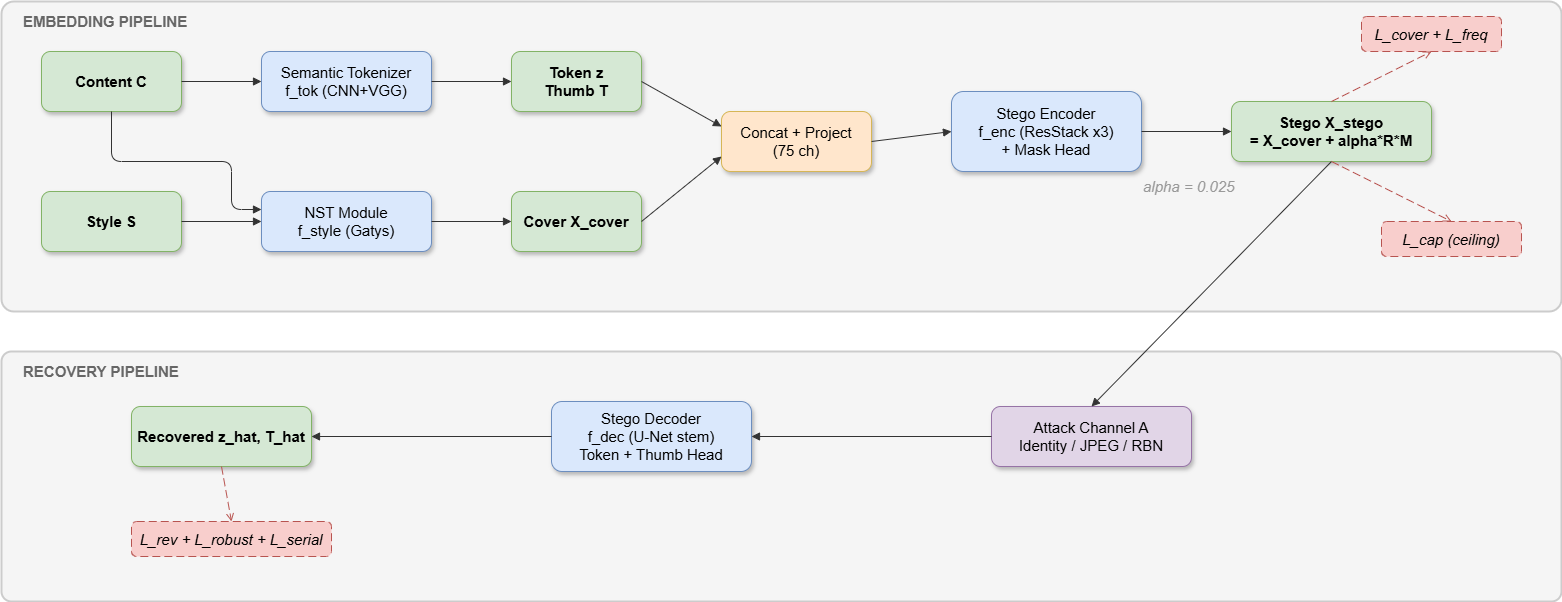

The diagram above was exported from draw.io. Its source (the exported page's mxGraphModel, read from the mxfile embedded in the PNG):
<mxGraphModel dx="288" dy="214" grid="1" gridSize="10" guides="1" tooltips="1" connect="1" arrows="1" fold="1" page="1" pageScale="1" pageWidth="1800" pageHeight="1000" math="0" shadow="0">
  <root>
    <mxCell id="0" />
    <mxCell id="1" parent="0" />
    <mxCell id="lane_embed" value="" style="rounded=1;whiteSpace=wrap;fillColor=#f5f5f5;strokeColor=#cccccc;strokeWidth=2;arcSize=4;fontSize=15;" parent="1" vertex="1">
      <mxGeometry x="20" y="30" width="1560" height="310" as="geometry" />
    </mxCell>
    <mxCell id="lane_embed_label" value="EMBEDDING PIPELINE" style="text;fontSize=15;fontStyle=1;fontColor=#666666;align=left;" parent="1" vertex="1">
      <mxGeometry x="40" y="35" width="200" height="20" as="geometry" />
    </mxCell>
    <mxCell id="lane_recv" value="" style="rounded=1;whiteSpace=wrap;fillColor=#f5f5f5;strokeColor=#cccccc;strokeWidth=2;arcSize=4;fontSize=15;" parent="1" vertex="1">
      <mxGeometry x="20" y="380" width="1560" height="250" as="geometry" />
    </mxCell>
    <mxCell id="lane_recv_label" value="RECOVERY PIPELINE" style="text;fontSize=15;fontStyle=1;fontColor=#666666;align=left;" parent="1" vertex="1">
      <mxGeometry x="40" y="385" width="200" height="20" as="geometry" />
    </mxCell>
    <mxCell id="in_content" value="Content C" style="rounded=1;whiteSpace=wrap;fillColor=#d5e8d4;strokeColor=#82b366;fontSize=15;fontStyle=1;shadow=1;" parent="1" vertex="1">
      <mxGeometry x="60" y="80" width="140" height="60" as="geometry" />
    </mxCell>
    <mxCell id="in_style" value="Style S" style="rounded=1;whiteSpace=wrap;fillColor=#d5e8d4;strokeColor=#82b366;fontSize=15;fontStyle=1;shadow=1;" parent="1" vertex="1">
      <mxGeometry x="60" y="220" width="140" height="60" as="geometry" />
    </mxCell>
    <mxCell id="mod_tok" value="Semantic Tokenizer&#10;f_tok (CNN+VGG)" style="rounded=1;whiteSpace=wrap;fillColor=#dae8fc;strokeColor=#6c8ebf;fontSize=15;shadow=1;" parent="1" vertex="1">
      <mxGeometry x="280" y="80" width="170" height="60" as="geometry" />
    </mxCell>
    <mxCell id="mod_nst" value="NST Module&#10;f_style (Gatys)" style="rounded=1;whiteSpace=wrap;fillColor=#dae8fc;strokeColor=#6c8ebf;fontSize=15;shadow=1;" parent="1" vertex="1">
      <mxGeometry x="280" y="220" width="170" height="60" as="geometry" />
    </mxCell>
    <mxCell id="mid_token" value="Token z&#10;Thumb T" style="rounded=1;whiteSpace=wrap;fillColor=#d5e8d4;strokeColor=#82b366;fontSize=15;fontStyle=1;shadow=1;" parent="1" vertex="1">
      <mxGeometry x="530" y="80" width="130" height="60" as="geometry" />
    </mxCell>
    <mxCell id="mid_cover" value="Cover X_cover" style="rounded=1;whiteSpace=wrap;fillColor=#d5e8d4;strokeColor=#82b366;fontSize=15;fontStyle=1;shadow=1;" parent="1" vertex="1">
      <mxGeometry x="530" y="220" width="130" height="60" as="geometry" />
    </mxCell>
    <mxCell id="mod_fuse" value="Concat + Project&#10;(75 ch)" style="rounded=1;whiteSpace=wrap;fillColor=#ffe6cc;strokeColor=#d6b656;fontSize=15;shadow=1;" parent="1" vertex="1">
      <mxGeometry x="740" y="140" width="150" height="60" as="geometry" />
    </mxCell>
    <mxCell id="mod_enc" value="Stego Encoder&#10;f_enc (ResStack x3)&#10;+ Mask Head" style="rounded=1;whiteSpace=wrap;fillColor=#dae8fc;strokeColor=#6c8ebf;fontSize=15;shadow=1;" parent="1" vertex="1">
      <mxGeometry x="970" y="120" width="190" height="80" as="geometry" />
    </mxCell>
    <mxCell id="out_stego" value="Stego X_stego&#10;= X_cover + alpha*R*M" style="rounded=1;whiteSpace=wrap;fillColor=#d5e8d4;strokeColor=#82b366;fontSize=15;fontStyle=1;shadow=1;" parent="1" vertex="1">
      <mxGeometry x="1250" y="130" width="200" height="60" as="geometry" />
    </mxCell>
    <mxCell id="mod_attack" value="Attack Channel A&#10;Identity / JPEG / RBN" style="rounded=1;whiteSpace=wrap;fillColor=#e1d5e7;strokeColor=#9673a6;fontSize=15;shadow=1;" parent="1" vertex="1">
      <mxGeometry x="1010" y="435" width="200" height="60" as="geometry" />
    </mxCell>
    <mxCell id="mod_dec" value="Stego Decoder&#10;f_dec (U-Net stem)&#10;Token + Thumb Head" style="rounded=1;whiteSpace=wrap;fillColor=#dae8fc;strokeColor=#6c8ebf;fontSize=15;shadow=1;" parent="1" vertex="1">
      <mxGeometry x="570" y="430" width="200" height="70" as="geometry" />
    </mxCell>
    <mxCell id="out_recv" value="Recovered z_hat, T_hat" style="rounded=1;whiteSpace=wrap;fillColor=#d5e8d4;strokeColor=#82b366;fontSize=15;fontStyle=1;shadow=1;" parent="1" vertex="1">
      <mxGeometry x="150" y="435" width="180" height="60" as="geometry" />
    </mxCell>
    <mxCell id="loss_cover" value="L_cover + L_freq" style="rounded=1;whiteSpace=wrap;fillColor=#f8cecc;strokeColor=#b85450;dashed=1;dashPattern=8 4;fontSize=15;fontStyle=2;" parent="1" vertex="1">
      <mxGeometry x="1380" y="45" width="140" height="35" as="geometry" />
    </mxCell>
    <mxCell id="loss_cap" value="L_cap (ceiling)" style="rounded=1;whiteSpace=wrap;fillColor=#f8cecc;strokeColor=#b85450;dashed=1;dashPattern=8 4;fontSize=15;fontStyle=2;" parent="1" vertex="1">
      <mxGeometry x="1400" y="250" width="140" height="35" as="geometry" />
    </mxCell>
    <mxCell id="loss_rev" value="L_rev + L_robust + L_serial" style="rounded=1;whiteSpace=wrap;fillColor=#f8cecc;strokeColor=#b85450;dashed=1;dashPattern=8 4;fontSize=15;fontStyle=2;" parent="1" vertex="1">
      <mxGeometry x="150" y="550" width="200" height="35" as="geometry" />
    </mxCell>
    <mxCell id="a1" style="rounded=1;orthogonalLoop=1;strokeColor=#333333;endArrow=block;endFill=1;exitX=1;exitY=0.5;entryX=0;entryY=0.5;fontSize=15;" parent="1" source="in_content" target="mod_tok" edge="1">
      <mxGeometry relative="1" as="geometry" />
    </mxCell>
    <mxCell id="a2" style="rounded=1;orthogonalLoop=1;strokeColor=#333333;endArrow=block;endFill=1;exitX=1;exitY=0.5;entryX=0;entryY=0.5;fontSize=15;" parent="1" source="in_style" target="mod_nst" edge="1">
      <mxGeometry relative="1" as="geometry" />
    </mxCell>
    <mxCell id="a2b" style="rounded=1;orthogonalLoop=1;strokeColor=#333333;endArrow=block;endFill=1;exitX=0.5;exitY=1;entryX=0;entryY=0.3;fontSize=15;" parent="1" source="in_content" target="mod_nst" edge="1">
      <mxGeometry relative="1" as="geometry">
        <Array as="points">
          <mxPoint x="130" y="190" />
          <mxPoint x="250" y="190" />
          <mxPoint x="250" y="238" />
        </Array>
      </mxGeometry>
    </mxCell>
    <mxCell id="a3" style="rounded=1;orthogonalLoop=1;strokeColor=#333333;endArrow=block;endFill=1;exitX=1;exitY=0.5;entryX=0;entryY=0.5;fontSize=15;" parent="1" source="mod_tok" target="mid_token" edge="1">
      <mxGeometry relative="1" as="geometry" />
    </mxCell>
    <mxCell id="a4" style="rounded=1;orthogonalLoop=1;strokeColor=#333333;endArrow=block;endFill=1;exitX=1;exitY=0.5;entryX=0;entryY=0.5;fontSize=15;" parent="1" source="mod_nst" target="mid_cover" edge="1">
      <mxGeometry relative="1" as="geometry" />
    </mxCell>
    <mxCell id="a5" style="rounded=1;orthogonalLoop=1;strokeColor=#333333;endArrow=block;endFill=1;exitX=1;exitY=0.5;entryX=0;entryY=0.25;fontSize=15;" parent="1" source="mid_token" target="mod_fuse" edge="1">
      <mxGeometry relative="1" as="geometry" />
    </mxCell>
    <mxCell id="a6" style="rounded=1;orthogonalLoop=1;strokeColor=#333333;endArrow=block;endFill=1;exitX=1;exitY=0.5;entryX=0;entryY=0.75;fontSize=15;" parent="1" source="mid_cover" target="mod_fuse" edge="1">
      <mxGeometry relative="1" as="geometry" />
    </mxCell>
    <mxCell id="a7" style="rounded=1;orthogonalLoop=1;strokeColor=#333333;endArrow=block;endFill=1;exitX=1;exitY=0.5;entryX=0;entryY=0.5;fontSize=15;" parent="1" source="mod_fuse" target="mod_enc" edge="1">
      <mxGeometry relative="1" as="geometry" />
    </mxCell>
    <mxCell id="a8" style="rounded=1;orthogonalLoop=1;strokeColor=#333333;endArrow=block;endFill=1;exitX=1;exitY=0.5;entryX=0;entryY=0.5;fontSize=15;" parent="1" source="mod_enc" target="out_stego" edge="1">
      <mxGeometry relative="1" as="geometry" />
    </mxCell>
    <mxCell id="a9" style="rounded=1;orthogonalLoop=1;strokeColor=#333333;endArrow=block;endFill=1;exitX=0.5;exitY=1;entryX=0.5;entryY=0;fontSize=15;" parent="1" source="out_stego" target="mod_attack" edge="1">
      <mxGeometry relative="1" as="geometry" />
    </mxCell>
    <mxCell id="a10" style="rounded=1;orthogonalLoop=1;strokeColor=#333333;endArrow=block;endFill=1;exitX=0;exitY=0.5;entryX=1;entryY=0.5;fontSize=15;" parent="1" source="mod_attack" target="mod_dec" edge="1">
      <mxGeometry relative="1" as="geometry" />
    </mxCell>
    <mxCell id="a11" style="rounded=1;orthogonalLoop=1;strokeColor=#333333;endArrow=block;endFill=1;exitX=0;exitY=0.5;entryX=1;entryY=0.5;fontSize=15;" parent="1" source="mod_dec" target="out_recv" edge="1">
      <mxGeometry relative="1" as="geometry" />
    </mxCell>
    <mxCell id="al1" style="rounded=1;orthogonalLoop=1;strokeColor=#b85450;dashed=1;dashPattern=8 4;endArrow=open;endFill=0;exitX=0.5;exitY=0;entryX=0.5;entryY=1;fontSize=15;" parent="1" source="out_stego" target="loss_cover" edge="1">
      <mxGeometry relative="1" as="geometry" />
    </mxCell>
    <mxCell id="al2" style="rounded=1;orthogonalLoop=1;strokeColor=#b85450;dashed=1;dashPattern=8 4;endArrow=open;endFill=0;exitX=0.5;exitY=1;entryX=0.5;entryY=0;fontSize=15;" parent="1" source="out_stego" target="loss_cap" edge="1">
      <mxGeometry relative="1" as="geometry" />
    </mxCell>
    <mxCell id="al3" style="rounded=1;orthogonalLoop=1;strokeColor=#b85450;dashed=1;dashPattern=8 4;endArrow=open;endFill=0;exitX=0.5;exitY=1;entryX=0.5;entryY=0;fontSize=15;" parent="1" source="out_recv" target="loss_rev" edge="1">
      <mxGeometry relative="1" as="geometry" />
    </mxCell>
    <mxCell id="note_alpha" value="alpha = 0.025" style="text;fontSize=15;fontStyle=2;fontColor=#999999;" parent="1" vertex="1">
      <mxGeometry x="1160" y="200" width="80" height="15" as="geometry" />
    </mxCell>
  </root>
</mxGraphModel>